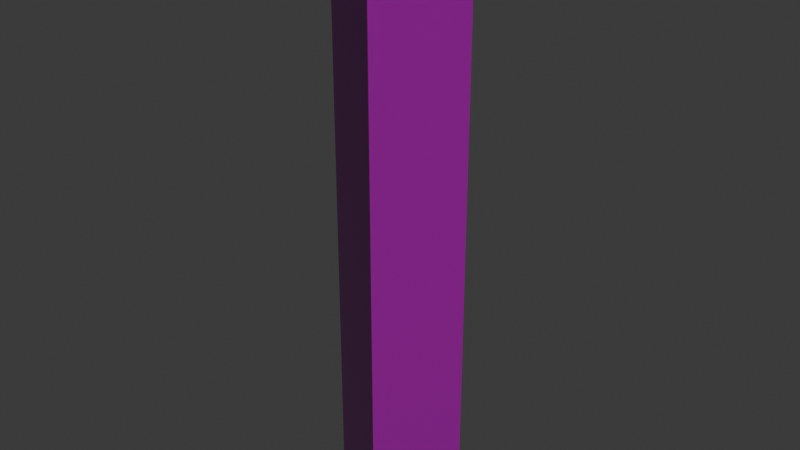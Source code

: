 # Source: osm-way-455556827.blend  (saved by Blender 5.2.45; exported with 4.5.12 LTS)
import bpy
from mathutils import Matrix  # noqa: F401  (used for matrix-valued properties, if any)

bpy.ops.wm.read_factory_settings(use_empty=True)
scene = bpy.context.scene
scene.name = 'Scene'

# ---- collections
col_collection = bpy.data.collections.new('Collection'); scene.collection.children.link(col_collection)

# ---- images (referenced by path relative to the original .blend; pixels are not part of the script)
import os
ASSET_DIR = os.environ.get("B2B_ASSET_DIR", "")  # directory of the original .blend (textures are referenced by path, not embedded)
HERE = os.path.dirname(os.path.abspath(__file__))  # packed textures are extracted next to this script under _unpacked/

def load_image(name, relpath, width, height, colorspace="sRGB"):
    """Load a texture the original file referenced (path relative to the .blend, or extracted next to this script)."""
    p = next((c for c in (os.path.join(HERE, relpath), os.path.join(ASSET_DIR, relpath)) if relpath and os.path.exists(c)), "")
    if p:
        img = bpy.data.images.load(p, check_existing=True)
        img.name = name
    else:  # same state as the original file: an image datablock whose file is absent (Cycles renders it pink)
        img = bpy.data.images.new(name, width, height)
        img.source = "FILE"
        img.filepath = "//" + (relpath or name)
    img.colorspace_settings.name = colorspace
    return img
img_plaster001_1k_jpg_color_jpg = load_image('Plaster001_1K-JPG_Color.jpg', 'Plaster001_1K-JPG_Color.jpg', 1024, 1024, 'sRGB')
img_plaster001_1k_jpg_normalgl_jpg = load_image('Plaster001_1K-JPG_NormalGL.jpg', 'Plaster001_1K-JPG_NormalGL.jpg', 1024, 1024, 'Non-Color')
img_plaster001_1k_jpg_roughness_jpg = load_image('Plaster001_1K-JPG_Roughness.jpg', 'Plaster001_1K-JPG_Roughness.jpg', 1024, 1024, 'Non-Color')
img_concrete034_1k_jpg_color_jpg = load_image('Concrete034_1K-JPG_Color.jpg', 'Concrete034_1K-JPG_Color.jpg', 1024, 1024, 'sRGB')
img_concrete034_1k_jpg_normalgl_jpg = load_image('Concrete034_1K-JPG_NormalGL.jpg', 'Concrete034_1K-JPG_NormalGL.jpg', 1024, 1024, 'Non-Color')
img_concrete034_1k_jpg_roughness_jpg = load_image('Concrete034_1K-JPG_Roughness.jpg', 'Concrete034_1K-JPG_Roughness.jpg', 1024, 1024, 'Non-Color')

# ---- materials (node trees are filled in below, after node groups)
mat_reality_aged_pale_plaster = bpy.data.materials.new('reality aged pale plaster')
mat_reality_concrete_plinth = bpy.data.materials.new('reality concrete plinth')
mat_reality_pale_aluminum_sill = bpy.data.materials.new('reality pale aluminum sill')
mat_reality_flat_weathered_roof = bpy.data.materials.new('reality flat weathered roof')
mat_building_foundation = bpy.data.materials.new('building foundation')

# ---- material node trees
mat_reality_aged_pale_plaster.use_nodes = True; mat_reality_aged_pale_plaster.node_tree.nodes.clear()
_N = mat_reality_aged_pale_plaster.node_tree.nodes; _L = mat_reality_aged_pale_plaster.node_tree.links
n0 = _N.new('ShaderNodeBsdfPrincipled'); n0.name = 'Principled BSDF'; n0.location = (-200, 100)
n0.inputs[10].default_value = 0.005
n1 = _N.new('ShaderNodeOutputMaterial'); n1.name = 'Material Output'; n1.location = (200, 100)
n2 = _N.new('ShaderNodeTexImage'); n2.name = 'Image Texture'; n2.location = (0, 0)
n2.image = img_plaster001_1k_jpg_color_jpg
n3 = _N.new('ShaderNodeTexCoord'); n3.name = 'Texture Coordinate'; n3.location = (0, 0)
n4 = _N.new('ShaderNodeMapping'); n4.name = 'Source physical UV scale'; n4.location = (0, 0)
n4.inputs[3].default_value = (3.0, 3.0, 1.0)
n5 = _N.new('ShaderNodeTexImage'); n5.name = 'Image Texture.001'; n5.location = (0, 0)
n5.image = img_plaster001_1k_jpg_normalgl_jpg
n6 = _N.new('ShaderNodeNormalMap'); n6.name = 'Normal Map'; n6.location = (0, 0)
n6.width = 160
n7 = _N.new('ShaderNodeTexImage'); n7.name = 'Image Texture.002'; n7.location = (0, 0)
n7.image = img_plaster001_1k_jpg_roughness_jpg
_L.new(n0.outputs[0], n1.inputs[0])
_L.new(n3.outputs[2], n4.inputs[0])
_L.new(n4.outputs[0], n2.inputs[0])
_L.new(n2.outputs[0], n0.inputs[0])
_L.new(n4.outputs[0], n5.inputs[0])
_L.new(n5.outputs[0], n6.inputs[1])
_L.new(n6.outputs[0], n0.inputs[5])
_L.new(n4.outputs[0], n7.inputs[0])
_L.new(n7.outputs[0], n0.inputs[2])
n1.is_active_output = True
mat_reality_concrete_plinth.use_nodes = True; mat_reality_concrete_plinth.node_tree.nodes.clear()
_N = mat_reality_concrete_plinth.node_tree.nodes; _L = mat_reality_concrete_plinth.node_tree.links
n0 = _N.new('ShaderNodeBsdfPrincipled'); n0.name = 'Principled BSDF'; n0.location = (-200, 100)
n0.inputs[0].default_value = (0.4549, 0.4941, 0.4549, 1.0)
n0.inputs[2].default_value = 0.83
n0.inputs[10].default_value = 0.005
n1 = _N.new('ShaderNodeOutputMaterial'); n1.name = 'Material Output'; n1.location = (200, 100)
_L.new(n0.outputs[0], n1.inputs[0])
n1.is_active_output = True
mat_reality_pale_aluminum_sill.use_nodes = True; mat_reality_pale_aluminum_sill.node_tree.nodes.clear()
_N = mat_reality_pale_aluminum_sill.node_tree.nodes; _L = mat_reality_pale_aluminum_sill.node_tree.links
n0 = _N.new('ShaderNodeBsdfPrincipled'); n0.name = 'Principled BSDF'; n0.location = (-200, 100)
n0.inputs[0].default_value = (0.6941, 0.7059, 0.6627, 1.0)
n0.inputs[2].default_value = 0.83
n0.inputs[10].default_value = 0.005
n1 = _N.new('ShaderNodeOutputMaterial'); n1.name = 'Material Output'; n1.location = (200, 100)
_L.new(n0.outputs[0], n1.inputs[0])
n1.is_active_output = True
mat_reality_flat_weathered_roof.use_nodes = True; mat_reality_flat_weathered_roof.node_tree.nodes.clear()
_N = mat_reality_flat_weathered_roof.node_tree.nodes; _L = mat_reality_flat_weathered_roof.node_tree.links
n0 = _N.new('ShaderNodeBsdfPrincipled'); n0.name = 'Principled BSDF'; n0.location = (-200, 100)
n0.inputs[0].default_value = (0.451, 0.4745, 0.4549, 1.0)
n0.inputs[2].default_value = 0.83
n0.inputs[10].default_value = 0.005
n1 = _N.new('ShaderNodeOutputMaterial'); n1.name = 'Material Output'; n1.location = (200, 100)
_L.new(n0.outputs[0], n1.inputs[0])
n1.is_active_output = True
mat_building_foundation.use_nodes = True; mat_building_foundation.node_tree.nodes.clear()
_N = mat_building_foundation.node_tree.nodes; _L = mat_building_foundation.node_tree.links
n0 = _N.new('ShaderNodeBsdfPrincipled'); n0.name = 'Principled BSDF'; n0.location = (-200, 100)
n0.inputs[10].default_value = 0.005
n1 = _N.new('ShaderNodeOutputMaterial'); n1.name = 'Material Output'; n1.location = (200, 100)
n2 = _N.new('ShaderNodeTexImage'); n2.name = 'Image Texture'; n2.location = (0, 0)
n2.image = img_concrete034_1k_jpg_color_jpg
n3 = _N.new('ShaderNodeTexCoord'); n3.name = 'Texture Coordinate'; n3.location = (0, 0)
n4 = _N.new('ShaderNodeMapping'); n4.name = 'Source physical UV scale'; n4.location = (0, 0)
n4.inputs[3].default_value = (3.636, 7.273, 1.0)
n5 = _N.new('ShaderNodeTexImage'); n5.name = 'Image Texture.001'; n5.location = (0, 0)
n5.image = img_concrete034_1k_jpg_normalgl_jpg
n6 = _N.new('ShaderNodeNormalMap'); n6.name = 'Normal Map'; n6.location = (0, 0)
n6.width = 160
n7 = _N.new('ShaderNodeTexImage'); n7.name = 'Image Texture.002'; n7.location = (0, 0)
n7.image = img_concrete034_1k_jpg_roughness_jpg
_L.new(n0.outputs[0], n1.inputs[0])
_L.new(n3.outputs[2], n4.inputs[0])
_L.new(n4.outputs[0], n2.inputs[0])
_L.new(n2.outputs[0], n0.inputs[0])
_L.new(n4.outputs[0], n5.inputs[0])
_L.new(n5.outputs[0], n6.inputs[1])
_L.new(n6.outputs[0], n0.inputs[5])
_L.new(n4.outputs[0], n7.inputs[0])
_L.new(n7.outputs[0], n0.inputs[2])
n1.is_active_output = True

# ---- world
world_world = bpy.data.worlds.new('World'); scene.world = world_world
world_world.use_nodes = True; world_world.node_tree.nodes.clear()
_N = world_world.node_tree.nodes; _L = world_world.node_tree.links
n0 = _N.new('ShaderNodeOutputWorld'); n0.name = 'World Output'; n0.location = (200, 100)
n1 = _N.new('ShaderNodeBackground'); n1.name = 'Background'; n1.location = (-200, 100)
n1.inputs[0].default_value = (0.05088, 0.05088, 0.05088, 1.0)
_L.new(n1.outputs[0], n0.inputs[0])
n0.is_active_output = True
world_world.color = (0.05088, 0.05088, 0.05088)
world_world.sun_shadow_jitter_overblur = 0.0

# ---- meshes
me_reality_455556827_near_reality_aged_pale_plaster = bpy.data.meshes.new('reality 455556827 near reality aged pale plaster')
me_reality_455556827_near_reality_aged_pale_plaster.from_pydata([(-5.795, -1.535, 0.0), (-1.715, 5.745, 0.0), (-1.715, 5.745, 55.0), (-5.795, -1.535, 55.0), (-1.715, 5.745, 0.0), (5.795, 1.535, 0.0), (5.795, 1.535, 55.0), (-1.715, 5.745, 55.0), (5.795, 1.535, 0.0), (1.715, -5.745, 0.0), (1.715, -5.745, 55.0), (5.795, 1.535, 55.0), (1.715, -5.745, 0.0), (-5.795, -1.535, 0.0), (-5.795, -1.535, 55.0), (1.715, -5.745, 55.0)], [], [(0, 2, 1), (0, 3, 2), (4, 6, 5), (4, 7, 6), (8, 10, 9), (8, 11, 10), (12, 14, 13), (12, 15, 14)])
_uv = me_reality_455556827_near_reality_aged_pale_plaster.uv_layers.new(name='Runtime source UV')
_uv.uv.foreach_set('vector', [0.0, 0.0, 2.782, 18.33, 2.782, 0.0, 0.0, 0.0, 0.0, 18.33, 2.782, 18.33, 0.0, 0.0, 2.87, 18.33, 2.87, 0.0, 0.0, 0.0, 0.0, 18.33, 2.87, 18.33, 0.0, 0.0, 2.782, 18.33, 2.782, 0.0, 0.0, 0.0, 0.0, 18.33, 2.782, 18.33, 0.0, 0.0, 2.87, 18.33, 2.87, 0.0, 0.0, 0.0, 0.0, 18.33, 2.87, 18.33])
me_reality_455556827_near_reality_aged_pale_plaster.materials.append(mat_reality_aged_pale_plaster)
me_reality_455556827_near_reality_aged_pale_plaster.update()
me_reality_455556827_near_reality_concrete_plinth = bpy.data.meshes.new('reality 455556827 near reality concrete plinth')
me_reality_455556827_near_reality_concrete_plinth.from_pydata([(-5.798, -1.533, 0.0), (-1.718, 5.747, 0.0), (-1.718, 5.747, 0.36), (-5.798, -1.533, 0.36), (-1.713, 5.748, 0.0), (5.797, 1.538, 0.0), (5.797, 1.538, 0.36), (-1.713, 5.748, 0.36), (5.798, 1.533, 0.0), (1.718, -5.747, 0.0), (1.718, -5.747, 0.36), (5.798, 1.533, 0.36), (1.713, -5.748, 0.0), (-5.797, -1.538, 0.0), (-5.797, -1.538, 0.36), (1.713, -5.748, 0.36)], [], [(0, 2, 1), (0, 3, 2), (4, 6, 5), (4, 7, 6), (8, 10, 9), (8, 11, 10), (12, 14, 13), (12, 15, 14)])
_uv = me_reality_455556827_near_reality_concrete_plinth.uv_layers.new(name='Runtime source UV')
_uv.uv.foreach_set('vector', [0.0, 0.0, 2.782, 0.12, 2.782, 0.0, 0.0, 0.0, 0.0, 0.12, 2.782, 0.12, 0.0, 0.0, 2.87, 0.12, 2.87, 0.0, 0.0, 0.0, 0.0, 0.12, 2.87, 0.12, 0.0, 0.0, 2.782, 0.12, 2.782, 0.0, 0.0, 0.0, 0.0, 0.12, 2.782, 0.12, 0.0, 0.0, 2.87, 0.12, 2.87, 0.0, 0.0, 0.0, 0.0, 0.12, 2.87, 0.12])
me_reality_455556827_near_reality_concrete_plinth.materials.append(mat_reality_concrete_plinth)
me_reality_455556827_near_reality_concrete_plinth.update()
me_reality_455556827_near_reality_pale_aluminum_sill = bpy.data.meshes.new('reality 455556827 near reality pale aluminum sill')
me_reality_455556827_near_reality_pale_aluminum_sill.from_pydata([(-5.821, -1.52, 54.89), (-1.741, 5.76, 54.89), (-1.741, 5.76, 55.0), (-5.821, -1.52, 55.0), (-1.7, 5.771, 54.89), (5.81, 1.561, 54.89), (5.81, 1.561, 55.0), (-1.7, 5.771, 55.0), (5.821, 1.52, 54.89), (1.741, -5.76, 54.89), (1.741, -5.76, 55.0), (5.821, 1.52, 55.0), (1.7, -5.771, 54.89), (-5.81, -1.561, 54.89), (-5.81, -1.561, 55.0), (1.7, -5.771, 55.0)], [], [(0, 2, 1), (0, 3, 2), (4, 6, 5), (4, 7, 6), (8, 10, 9), (8, 11, 10), (12, 14, 13), (12, 15, 14)])
_uv = me_reality_455556827_near_reality_pale_aluminum_sill.uv_layers.new(name='Runtime source UV')
_uv.uv.foreach_set('vector', [0.0, 18.3, 2.782, 18.33, 2.782, 18.3, 0.0, 18.3, 0.0, 18.33, 2.782, 18.33, 0.0, 18.3, 2.87, 18.33, 2.87, 18.3, 0.0, 18.3, 0.0, 18.33, 2.87, 18.33, 0.0, 18.3, 2.782, 18.33, 2.782, 18.3, 0.0, 18.3, 0.0, 18.33, 2.782, 18.33, 0.0, 18.3, 2.87, 18.33, 2.87, 18.3, 0.0, 18.3, 0.0, 18.33, 2.87, 18.33])
me_reality_455556827_near_reality_pale_aluminum_sill.materials.append(mat_reality_pale_aluminum_sill)
me_reality_455556827_near_reality_pale_aluminum_sill.update()
me_reality_455556827_near_reality_flat_weathered_roof = bpy.data.meshes.new('reality 455556827 near reality flat weathered roof')
me_reality_455556827_near_reality_flat_weathered_roof.from_pydata([(5.795, 1.535, 55.0), (1.715, -5.745, 55.0), (-5.795, -1.535, 55.0), (-5.795, -1.535, 55.0), (5.795, 1.535, 55.0), (-5.795, -1.535, 55.0), (-1.715, 5.745, 55.0), (-1.715, 5.745, 55.0)], [], [(0, 2, 1), (4, 6, 5)])
_uv = me_reality_455556827_near_reality_flat_weathered_roof.uv_layers.new(name='Runtime source UV')
_uv.uv.foreach_set('vector', [-3.182, -65.16, -6.08, -64.39, -6.08, -65.16, -3.182, -65.16, -5.06, -66.21, -5.06, -65.16])
me_reality_455556827_near_reality_flat_weathered_roof.materials.append(mat_reality_flat_weathered_roof)
me_reality_455556827_near_reality_flat_weathered_roof.update()
me_building_foundation_455556827 = bpy.data.meshes.new('building foundation 455556827')
me_building_foundation_455556827.from_pydata([(-5.795, -1.535, -0.1157), (-4.435, 0.8917, -0.2833), (-5.795, -1.535, 0.0), (-4.435, 0.8917, 0.0), (-4.435, 0.8917, -0.2833), (-3.075, 3.318, -0.3713), (-4.435, 0.8917, 0.0), (-3.075, 3.318, 0.0), (-3.075, 3.318, -0.3713), (-1.715, 5.745, -0.4753), (-3.075, 3.318, 0.0), (-1.715, 5.745, 0.0), (-1.715, 5.745, -0.4753), (0.7883, 4.342, -0.3975), (-1.715, 5.745, 0.0), (0.7883, 4.342, 0.0), (0.7883, 4.342, -0.3975), (3.292, 2.938, -0.3536), (0.7883, 4.342, 0.0), (3.292, 2.938, 0.0), (3.292, 2.938, -0.3536), (5.795, 1.535, -0.3202), (3.292, 2.938, 0.0), (5.795, 1.535, 0.0), (5.795, 1.535, -0.3202), (4.435, -0.8917, -0.259), (5.795, 1.535, 0.0), (4.435, -0.8917, 0.0), (4.435, -0.8917, -0.259), (3.075, -3.318, -0.1915), (4.435, -0.8917, 0.0), (3.075, -3.318, 0.0), (3.075, -3.318, -0.1915), (1.715, -5.745, -0.15), (3.075, -3.318, 0.0), (1.715, -5.745, 0.0), (1.715, -5.745, -0.15), (-0.7883, -4.342, -0.1908), (1.715, -5.745, 0.0), (-0.7883, -4.342, 0.0), (-0.7883, -4.342, -0.1908), (-3.292, -2.938, -0.2124), (-0.7883, -4.342, 0.0), (-3.292, -2.938, 0.0), (-3.292, -2.938, -0.2124), (-5.795, -1.535, -0.1157), (-3.292, -2.938, 0.0), (-5.795, -1.535, 0.0)], [], [(0, 2, 1), (1, 2, 3), (4, 6, 5), (5, 6, 7), (8, 10, 9), (9, 10, 11), (12, 14, 13), (13, 14, 15), (16, 18, 17), (17, 18, 19), (20, 22, 21), (21, 22, 23), (24, 26, 25), (25, 26, 27), (28, 30, 29), (29, 30, 31), (32, 34, 33), (33, 34, 35), (36, 38, 37), (37, 38, 39), (40, 42, 41), (41, 42, 43), (44, 46, 45), (45, 46, 47)])
_uv = me_building_foundation_455556827.uv_layers.new(name='Runtime source UV')
_uv.uv.foreach_set('vector', [0.0, 0.0, 0.0, 1.0, 0.3333, 0.0, 0.3333, 0.0, 0.0, 1.0, 0.3333, 1.0, 0.3333, 0.0, 0.3333, 1.0, 0.6667, 0.0, 0.6667, 0.0, 0.3333, 1.0, 0.6667, 1.0, 0.6667, 0.0, 0.6667, 1.0, 1.0, 0.0, 1.0, 0.0, 0.6667, 1.0, 1.0, 1.0, 0.0, 0.0, 0.0, 1.0, 0.3333, 0.0, 0.3333, 0.0, 0.0, 1.0, 0.3333, 1.0, 0.3333, 0.0, 0.3333, 1.0, 0.6667, 0.0, 0.6667, 0.0, 0.3333, 1.0, 0.6667, 1.0, 0.6667, 0.0, 0.6667, 1.0, 1.0, 0.0, 1.0, 0.0, 0.6667, 1.0, 1.0, 1.0, 0.0, 0.0, 0.0, 1.0, 0.3333, 0.0, 0.3333, 0.0, 0.0, 1.0, 0.3333, 1.0, 0.3333, 0.0, 0.3333, 1.0, 0.6667, 0.0, 0.6667, 0.0, 0.3333, 1.0, 0.6667, 1.0, 0.6667, 0.0, 0.6667, 1.0, 1.0, 0.0, 1.0, 0.0, 0.6667, 1.0, 1.0, 1.0, 0.0, 0.0, 0.0, 1.0, 0.3333, 0.0, 0.3333, 0.0, 0.0, 1.0, 0.3333, 1.0, 0.3333, 0.0, 0.3333, 1.0, 0.6667, 0.0, 0.6667, 0.0, 0.3333, 1.0, 0.6667, 1.0, 0.6667, 0.0, 0.6667, 1.0, 1.0, 0.0, 1.0, 0.0, 0.6667, 1.0, 1.0, 1.0])
me_building_foundation_455556827.materials.append(mat_building_foundation)
me_building_foundation_455556827.update()

# ---- objects
ob_osm_way_455556827 = bpy.data.objects.new('osm-way-455556827', None)
ob_reality_455556827_near_reality_aged_pale_plaster = bpy.data.objects.new('reality 455556827 near reality aged pale plaster', me_reality_455556827_near_reality_aged_pale_plaster)
ob_reality_455556827_near_reality_concrete_plinth = bpy.data.objects.new('reality 455556827 near reality concrete plinth', me_reality_455556827_near_reality_concrete_plinth)
ob_reality_455556827_near_reality_pale_aluminum_sill = bpy.data.objects.new('reality 455556827 near reality pale aluminum sill', me_reality_455556827_near_reality_pale_aluminum_sill)
ob_reality_455556827_near_reality_flat_weathered_roof = bpy.data.objects.new('reality 455556827 near reality flat weathered roof', me_reality_455556827_near_reality_flat_weathered_roof)
ob_building_foundation_455556827 = bpy.data.objects.new('building foundation 455556827', me_building_foundation_455556827)

# ---- transforms, parenting, visibility, modifiers, constraints
ob_osm_way_455556827.location = (0.0, 0.0, 0.0)
ob_reality_455556827_near_reality_aged_pale_plaster.parent = ob_osm_way_455556827
ob_reality_455556827_near_reality_aged_pale_plaster.location = (0.0, 0.0, 0.0)
ob_reality_455556827_near_reality_concrete_plinth.parent = ob_osm_way_455556827
ob_reality_455556827_near_reality_concrete_plinth.location = (0.0, 0.0, 0.0)
ob_reality_455556827_near_reality_pale_aluminum_sill.parent = ob_osm_way_455556827
ob_reality_455556827_near_reality_pale_aluminum_sill.location = (0.0, 0.0, 0.0)
ob_reality_455556827_near_reality_flat_weathered_roof.parent = ob_osm_way_455556827
ob_reality_455556827_near_reality_flat_weathered_roof.location = (0.0, 0.0, 0.0)
ob_building_foundation_455556827.parent = ob_osm_way_455556827
ob_building_foundation_455556827.location = (0.0, 0.0, 0.0)

# ---- collection membership
col_collection.objects.link(ob_osm_way_455556827)
col_collection.objects.link(ob_reality_455556827_near_reality_aged_pale_plaster)
col_collection.objects.link(ob_reality_455556827_near_reality_concrete_plinth)
col_collection.objects.link(ob_reality_455556827_near_reality_pale_aluminum_sill)
col_collection.objects.link(ob_reality_455556827_near_reality_flat_weathered_roof)
col_collection.objects.link(ob_building_foundation_455556827)

# ---- scene / render settings (as saved in the file)
scene.frame_start = 1; scene.frame_end = 250; scene.frame_set(1)
scene.render.engine = 'BLENDER_EEVEE_NEXT'
scene.render.bake_bias = 0.0
scene.render.bake_samples = 0
scene.render.compositor_device = 'GPU'
scene.eevee.use_volume_custom_range = False
scene.eevee.fast_gi_thickness_near = 0.1
scene.eevee.fast_gi_thickness_far = 0.0
scene.eevee.ray_tracing_options.screen_trace_thickness = 0.1
bpy.context.view_layer.update()

# ---- added for rendering (the .blend has no active camera and no usable light): camera, sun
cam_auto = bpy.data.cameras.new('AutoCamera')
cam_auto.lens = 50.0
cam_auto.sensor_width = 36.0
cam_auto.clip_end = 1000.0
ob_auto_camera = bpy.data.objects.new('AutoCamera', cam_auto)
scene.collection.objects.link(ob_auto_camera)
ob_auto_camera.location = (53.5215, -64.2258, 70.0795)
ob_auto_camera.rotation_euler = (1.09748, -7.21219e-08, 0.694738)
scene.camera = ob_auto_camera
light_auto_sun = bpy.data.lights.new('AutoSun', 'SUN')
light_auto_sun.energy = 3.0
light_auto_sun.angle = 0.0523599
ob_auto_sun = bpy.data.objects.new('AutoSun', light_auto_sun)
scene.collection.objects.link(ob_auto_sun)
ob_auto_sun.rotation_euler = (0.872665, 0.174533, 0.523599)
bpy.context.view_layer.update()
